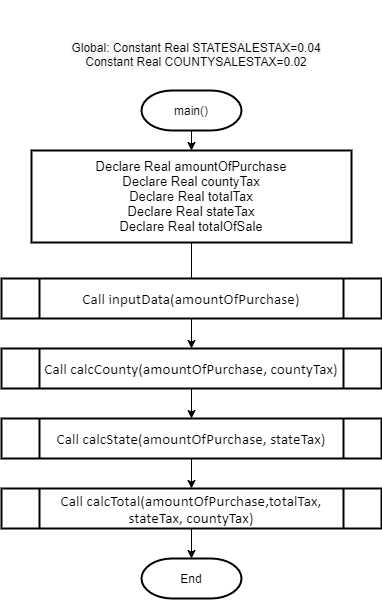

The diagram above was exported from draw.io. Its source (the exported page's mxGraphModel, read from the mxfile embedded in the PNG):
<mxGraphModel dx="1553" dy="1669" grid="0" gridSize="10" guides="1" tooltips="1" connect="1" arrows="1" fold="1" page="1" pageScale="1" pageWidth="850" pageHeight="1100" math="0" shadow="0">
  <root>
    <mxCell id="0" />
    <mxCell id="1" parent="0" />
    <mxCell id="FThQOK6i3ZyqZj4tUZv2-2" value="main()" style="strokeWidth=2;html=1;shape=mxgraph.flowchart.terminator;whiteSpace=wrap;" vertex="1" parent="1">
      <mxGeometry x="190" y="-980" width="100" height="40" as="geometry" />
    </mxCell>
    <mxCell id="FThQOK6i3ZyqZj4tUZv2-4" value="&lt;span style=&quot;font-size: 13px&quot;&gt;Declare Real amountOfPurchase&lt;br&gt;&lt;/span&gt;&lt;span style=&quot;font-size: 13px&quot;&gt;Declare Real countyTax&lt;br&gt;&lt;/span&gt;&lt;span style=&quot;font-size: 13px ; text-indent: 36pt&quot;&gt;Declare Real totalTax&lt;br&gt;&lt;/span&gt;&lt;font style=&quot;font-size: 13px&quot;&gt;&lt;span style=&quot;line-height: 115%&quot;&gt;Declare Real stateTax&lt;br&gt;Declare Real totalOfSale&lt;br&gt;&lt;/span&gt;&lt;/font&gt;" style="rounded=0;whiteSpace=wrap;html=1;strokeWidth=2;align=center;" vertex="1" parent="1">
      <mxGeometry x="80" y="-920" width="320" height="92" as="geometry" />
    </mxCell>
    <mxCell id="FThQOK6i3ZyqZj4tUZv2-7" value="&lt;br&gt;&lt;br&gt;&lt;span style=&quot;color: rgb(0 , 0 , 0) ; font-family: &amp;#34;helvetica&amp;#34; ; font-size: 12px ; font-style: normal ; font-weight: 400 ; letter-spacing: normal ; text-align: center ; text-indent: 0px ; text-transform: none ; word-spacing: 0px ; background-color: rgb(248 , 249 , 250) ; display: inline ; float: none&quot;&gt;Global: Constant Real STATESALESTAX=0.04&lt;/span&gt;&lt;br style=&quot;color: rgb(0 , 0 , 0) ; font-family: &amp;#34;helvetica&amp;#34; ; font-size: 12px ; font-style: normal ; font-weight: 400 ; letter-spacing: normal ; text-align: center ; text-indent: 0px ; text-transform: none ; word-spacing: 0px ; background-color: rgb(248 , 249 , 250)&quot;&gt;&lt;span style=&quot;color: rgb(0 , 0 , 0) ; font-family: &amp;#34;helvetica&amp;#34; ; font-size: 12px ; font-style: normal ; font-weight: 400 ; letter-spacing: normal ; text-align: center ; text-indent: 0px ; text-transform: none ; word-spacing: 0px ; background-color: rgb(248 , 249 , 250) ; display: inline ; float: none&quot;&gt;Constant Real COUNTYSALESTAX=0.02&lt;/span&gt;&lt;br&gt;" style="text;html=1;strokeColor=none;fillColor=none;align=center;verticalAlign=middle;whiteSpace=wrap;rounded=0;" vertex="1" parent="1">
      <mxGeometry x="80" y="-1070" width="330" height="80" as="geometry" />
    </mxCell>
    <mxCell id="FThQOK6i3ZyqZj4tUZv2-8" value="" style="endArrow=classic;html=1;exitX=0.5;exitY=1;exitDx=0;exitDy=0;exitPerimeter=0;entryX=0.5;entryY=0;entryDx=0;entryDy=0;" edge="1" parent="1" source="FThQOK6i3ZyqZj4tUZv2-2" target="FThQOK6i3ZyqZj4tUZv2-4">
      <mxGeometry width="50" height="50" relative="1" as="geometry">
        <mxPoint x="370" y="-790" as="sourcePoint" />
        <mxPoint x="420" y="-840" as="targetPoint" />
      </mxGeometry>
    </mxCell>
    <mxCell id="FThQOK6i3ZyqZj4tUZv2-13" value="End" style="strokeWidth=2;html=1;shape=mxgraph.flowchart.terminator;whiteSpace=wrap;" vertex="1" parent="1">
      <mxGeometry x="190" y="-512" width="100" height="40" as="geometry" />
    </mxCell>
    <mxCell id="FThQOK6i3ZyqZj4tUZv2-14" value="" style="endArrow=classic;html=1;exitX=0.5;exitY=1;exitDx=0;exitDy=0;entryX=0.5;entryY=0;entryDx=0;entryDy=0;entryPerimeter=0;" edge="1" parent="1" target="FThQOK6i3ZyqZj4tUZv2-13">
      <mxGeometry width="50" height="50" relative="1" as="geometry">
        <mxPoint x="240" y="-542" as="sourcePoint" />
        <mxPoint x="420" y="-632" as="targetPoint" />
      </mxGeometry>
    </mxCell>
    <mxCell id="FThQOK6i3ZyqZj4tUZv2-15" value="" style="endArrow=classic;html=1;exitX=0.5;exitY=1;exitDx=0;exitDy=0;entryX=0.5;entryY=0;entryDx=0;entryDy=0;" edge="1" parent="1">
      <mxGeometry width="50" height="50" relative="1" as="geometry">
        <mxPoint x="240" y="-612" as="sourcePoint" />
        <mxPoint x="240" y="-582" as="targetPoint" />
      </mxGeometry>
    </mxCell>
    <mxCell id="FThQOK6i3ZyqZj4tUZv2-16" value="" style="endArrow=classic;html=1;exitX=0.5;exitY=1;exitDx=0;exitDy=0;entryX=0.5;entryY=0;entryDx=0;entryDy=0;" edge="1" parent="1">
      <mxGeometry width="50" height="50" relative="1" as="geometry">
        <mxPoint x="240" y="-682" as="sourcePoint" />
        <mxPoint x="240" y="-652" as="targetPoint" />
      </mxGeometry>
    </mxCell>
    <mxCell id="FThQOK6i3ZyqZj4tUZv2-17" value="" style="endArrow=classic;html=1;entryX=0.5;entryY=0;entryDx=0;entryDy=0;exitX=0.5;exitY=1;exitDx=0;exitDy=0;" edge="1" parent="1">
      <mxGeometry width="50" height="50" relative="1" as="geometry">
        <mxPoint x="240" y="-752" as="sourcePoint" />
        <mxPoint x="240" y="-722" as="targetPoint" />
      </mxGeometry>
    </mxCell>
    <mxCell id="FThQOK6i3ZyqZj4tUZv2-18" value="" style="endArrow=classic;html=1;entryX=0.5;entryY=0;entryDx=0;entryDy=0;exitX=0.5;exitY=1;exitDx=0;exitDy=0;" edge="1" parent="1" source="FThQOK6i3ZyqZj4tUZv2-4">
      <mxGeometry width="50" height="50" relative="1" as="geometry">
        <mxPoint x="240" y="-806" as="sourcePoint" />
        <mxPoint x="240" y="-772" as="targetPoint" />
      </mxGeometry>
    </mxCell>
    <mxCell id="FThQOK6i3ZyqZj4tUZv2-20" value="&lt;span style=&quot;font-size: 11.5pt ; line-height: 115% ; font-family: &amp;#34;calibri&amp;#34; , &amp;#34;sans-serif&amp;#34;&quot;&gt;Call inputData(amountOfPurchase)&lt;/span&gt;" style="shape=process;whiteSpace=wrap;html=1;backgroundOutline=1;strokeWidth=2;" vertex="1" parent="1">
      <mxGeometry x="50" y="-792" width="380" height="40" as="geometry" />
    </mxCell>
    <mxCell id="FThQOK6i3ZyqZj4tUZv2-21" value="&lt;span style=&quot;font-size: 11.5pt ; line-height: 115% ; font-family: &amp;#34;calibri&amp;#34; , &amp;#34;sans-serif&amp;#34;&quot;&gt;Call calcCounty(&lt;span style=&quot;font-family: &amp;#34;calibri&amp;#34; , sans-serif ; font-size: 15.3333px&quot;&gt;amountOfPurchase&lt;/span&gt;, countyTax)&lt;/span&gt;" style="shape=process;whiteSpace=wrap;html=1;backgroundOutline=1;strokeWidth=2;" vertex="1" parent="1">
      <mxGeometry x="50" y="-722" width="380" height="40" as="geometry" />
    </mxCell>
    <mxCell id="FThQOK6i3ZyqZj4tUZv2-22" value="&lt;span style=&quot;font-size: 11.5pt ; line-height: 115% ; font-family: &amp;#34;calibri&amp;#34; , &amp;#34;sans-serif&amp;#34;&quot;&gt;Call calcState(&lt;span style=&quot;font-family: &amp;#34;calibri&amp;#34; , sans-serif ; font-size: 15.3333px&quot;&gt;amountOfPurchase&lt;/span&gt;, stateTax)&lt;/span&gt;" style="shape=process;whiteSpace=wrap;html=1;backgroundOutline=1;strokeWidth=2;" vertex="1" parent="1">
      <mxGeometry x="50" y="-652" width="380" height="40" as="geometry" />
    </mxCell>
    <mxCell id="FThQOK6i3ZyqZj4tUZv2-23" value="&lt;span style=&quot;font-size: 11.5pt ; line-height: 115% ; font-family: &amp;#34;calibri&amp;#34; , &amp;#34;sans-serif&amp;#34;&quot;&gt;Call calcTotal(amountOfPurchase,totalTax, stateTax, countyTax)&lt;/span&gt;" style="shape=process;whiteSpace=wrap;html=1;backgroundOutline=1;strokeWidth=2;" vertex="1" parent="1">
      <mxGeometry x="50" y="-582" width="380" height="40" as="geometry" />
    </mxCell>
  </root>
</mxGraphModel>